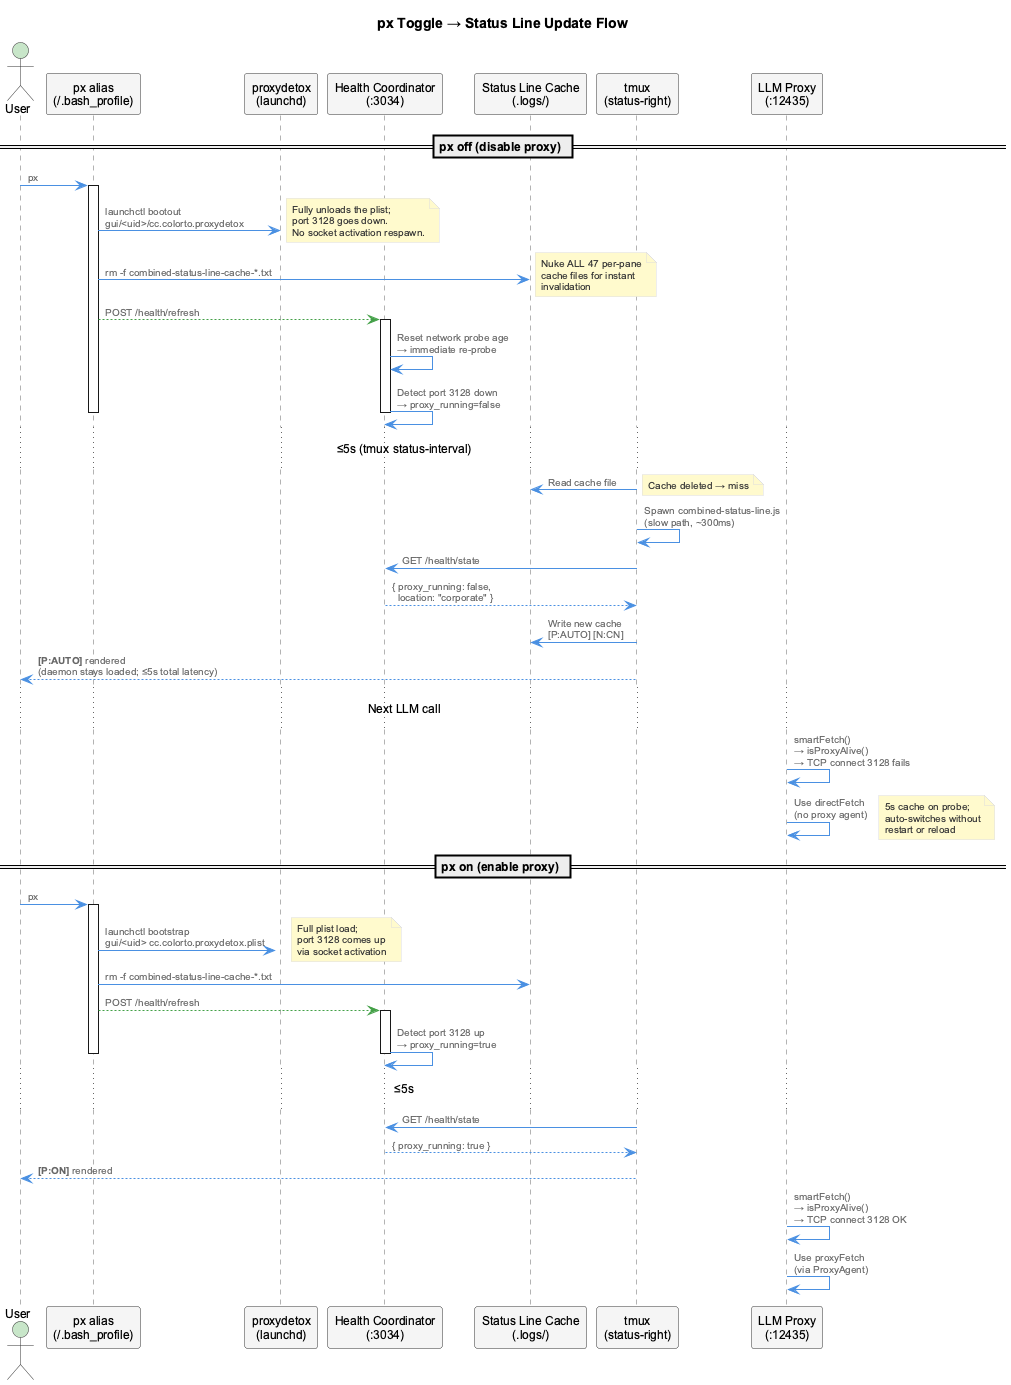

The diagram above was rendered by PlantUML. Its source (embedded in the PNG):
@startuml px-toggle-update-flow
!include _standard-style.puml

title px Toggle → Status Line Update Flow

actor User as user
participant "px alias\n(~/.bash_profile)" as px
participant "proxydetox\n(launchd)" as proxydetox
participant "Health Coordinator\n(:3034)" as coordinator
participant "Status Line Cache\n(.logs/)" as cache
participant "tmux\n(status-right)" as tmux
participant "LLM Proxy\n(:12435)" as llm

== px off (disable proxy) ==

user -> px: px
activate px

px -> proxydetox: launchctl bootout\ngui/<uid>/cc.colorto.proxydetox
note right: Fully unloads the plist;\nport 3128 goes down.\nNo socket activation respawn.
deactivate proxydetox

px -> cache: rm -f combined-status-line-cache-*.txt
note right: Nuke ALL 47 per-pane\ncache files for instant\ninvalidation

px -[#43A047,dashed]-> coordinator: POST /health/refresh
activate coordinator
coordinator -> coordinator: Reset network probe age\n→ immediate re-probe
coordinator -> coordinator: Detect port 3128 down\n→ proxy_running=false
deactivate coordinator

deactivate px

... ≤5s (tmux status-interval) ...

tmux -> cache: Read cache file
note right: Cache deleted → miss
tmux -> tmux: Spawn combined-status-line.js\n(slow path, ~300ms)
tmux -> coordinator: GET /health/state
coordinator --> tmux: { proxy_running: false,\n  location: "corporate" }
tmux -> cache: Write new cache\n[P:AUTO] [N:CN]
tmux --> user: **[P:AUTO]** rendered\n(daemon stays loaded; ≤5s total latency)

... Next LLM call ...

llm -> llm: smartFetch()\n→ isProxyAlive()\n→ TCP connect 3128 fails
llm -> llm: Use directFetch\n(no proxy agent)
note right: 5s cache on probe;\nauto-switches without\nrestart or reload

== px on (enable proxy) ==

user -> px: px
activate px

px -> proxydetox: launchctl bootstrap\ngui/<uid> cc.colorto.proxydetox.plist
activate proxydetox
note right: Full plist load;\nport 3128 comes up\nvia socket activation

px -> cache: rm -f combined-status-line-cache-*.txt
px -[#43A047,dashed]-> coordinator: POST /health/refresh
activate coordinator
coordinator -> coordinator: Detect port 3128 up\n→ proxy_running=true
deactivate coordinator

deactivate px

... ≤5s ...

tmux -> coordinator: GET /health/state
coordinator --> tmux: { proxy_running: true }
tmux --> user: **[P:ON]** rendered

llm -> llm: smartFetch()\n→ isProxyAlive()\n→ TCP connect 3128 OK
llm -> llm: Use proxyFetch\n(via ProxyAgent)

@enduml